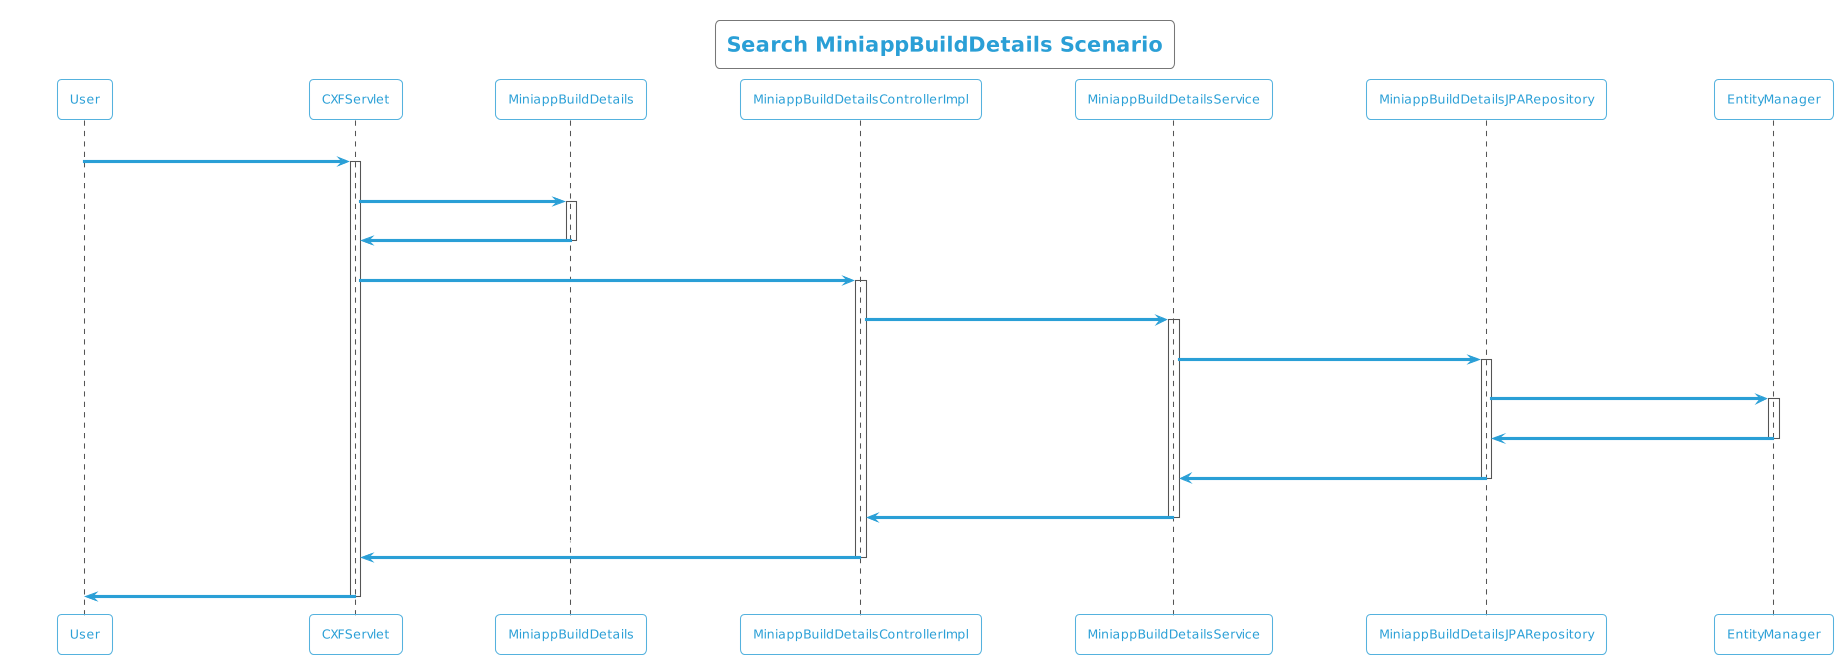

The diagram above was rendered by PlantUML. Its source (embedded in the PNG):
@startuml
!theme cyborg-outline
title Search MiniappBuildDetails Scenario
participant User
User -> CXFServlet: GET, MiniappBuildDetails
activate CXFServlet
CXFServlet -> MiniappBuildDetails: << search >>
activate MiniappBuildDetails
MiniappBuildDetails -> CXFServlet: << instance >>
deactivate MiniappBuildDetails
CXFServlet -> MiniappBuildDetailsControllerImpl: search(:MiniappBuildDetails)
activate MiniappBuildDetailsControllerImpl
MiniappBuildDetailsControllerImpl -> MiniappBuildDetailsService: search(:MiniappBuildDetails)
activate MiniappBuildDetailsService
MiniappBuildDetailsService -> MiniappBuildDetailsJPARepository: search(:MiniappBuildDetails)
activate MiniappBuildDetailsJPARepository
MiniappBuildDetailsJPARepository -> EntityManager: response(:MiniappBuildDetails)
activate EntityManager
EntityManager -> MiniappBuildDetailsJPARepository: << persisted MiniappBuildDetails >>
deactivate EntityManager
MiniappBuildDetailsJPARepository -> MiniappBuildDetailsService: << persisted MiniappBuildDetails >>
deactivate MiniappBuildDetailsJPARepository
MiniappBuildDetailsService -> MiniappBuildDetailsControllerImpl: << persisted MiniappBuildDetails >>
deactivate MiniappBuildDetailsService
MiniappBuildDetailsControllerImpl -> CXFServlet: << persisted MiniappBuildDetails >>
deactivate MiniappBuildDetailsControllerImpl
CXFServlet -> User: marshalled MiniappBuildDetails XML
deactivate CXFServlet
@enduml